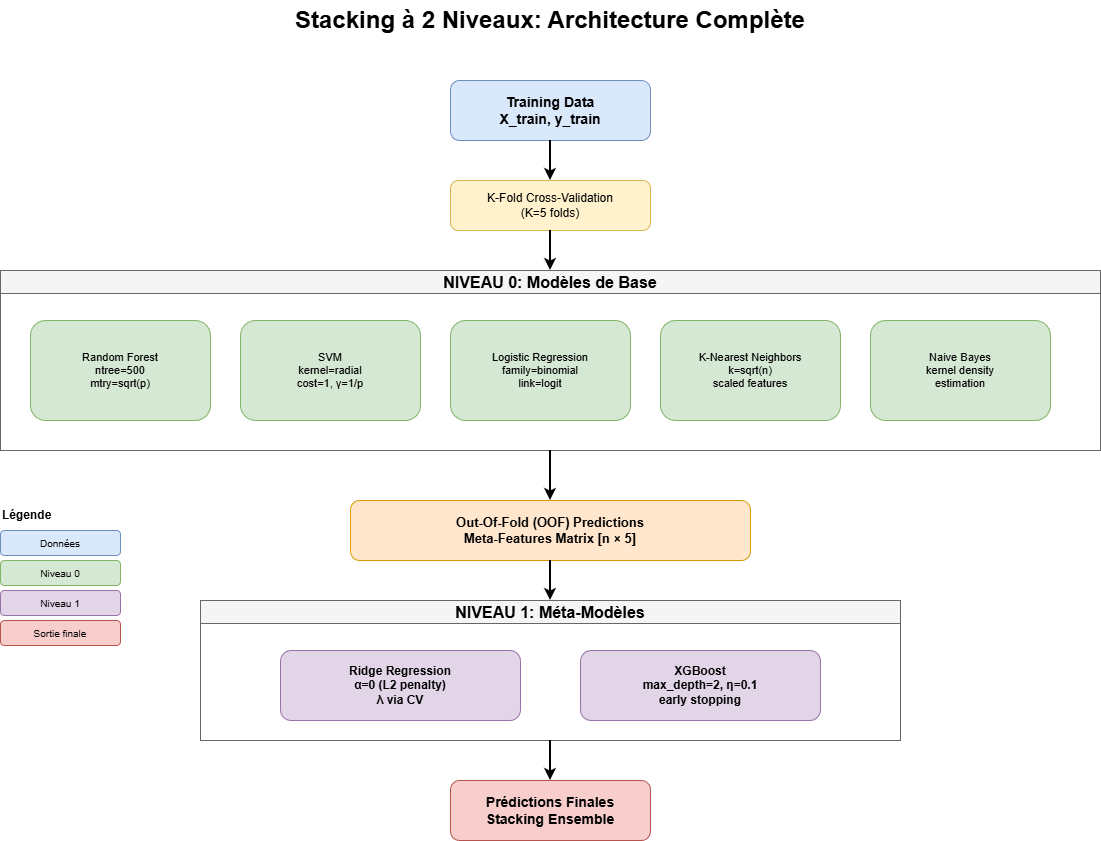

The diagram above was exported from draw.io. Its source (the exported page's mxGraphModel, read from the mxfile embedded in the PNG):
<mxGraphModel dx="989" dy="372" grid="1" gridSize="10" guides="1" tooltips="1" connect="1" arrows="1" fold="1" page="1" pageScale="1" pageWidth="850" pageHeight="1100" math="0" shadow="0">
  <root>
    <mxCell id="0" />
    <mxCell id="1" parent="0" />
    <mxCell id="8tQW-MqW6TAt1_M95RMW-1" parent="1" style="text;html=1;strokeColor=none;fillColor=none;align=center;verticalAlign=middle;whiteSpace=wrap;rounded=0;fontSize=24;fontStyle=1" value="Stacking à 2 Niveaux: Architecture Complète" vertex="1">
      <mxGeometry height="40" width="600" x="300" y="20" as="geometry" />
    </mxCell>
    <mxCell id="8tQW-MqW6TAt1_M95RMW-2" parent="1" style="rounded=1;whiteSpace=wrap;html=1;fillColor=#dae8fc;strokeColor=#6c8ebf;fontSize=14;fontStyle=1" value="Training Data&#10;X_train, y_train" vertex="1">
      <mxGeometry height="60" width="200" x="500" y="100" as="geometry" />
    </mxCell>
    <mxCell id="8tQW-MqW6TAt1_M95RMW-3" parent="1" style="rounded=1;whiteSpace=wrap;html=1;fillColor=#fff2cc;strokeColor=#d6b656;fontSize=12" value="K-Fold Cross-Validation&#10;(K=5 folds)" vertex="1">
      <mxGeometry height="50" width="200" x="500" y="200" as="geometry" />
    </mxCell>
    <mxCell id="8tQW-MqW6TAt1_M95RMW-4" edge="1" parent="1" source="8tQW-MqW6TAt1_M95RMW-2" style="edgeStyle=orthogonalEdgeStyle;rounded=0;orthogonalLoop=1;jettySize=auto;html=1;exitX=0.5;exitY=1;exitDx=0;exitDy=0;entryX=0.5;entryY=0;entryDx=0;entryDy=0;strokeWidth=2" target="8tQW-MqW6TAt1_M95RMW-3">
      <mxGeometry relative="1" as="geometry" />
    </mxCell>
    <mxCell id="8tQW-MqW6TAt1_M95RMW-5" parent="1" style="swimlane;whiteSpace=wrap;html=1;fontSize=16;fontStyle=1;fillColor=#f5f5f5;strokeColor=#666666" value="NIVEAU 0: Modèles de Base" vertex="1">
      <mxGeometry height="180" width="1100" x="50" y="290" as="geometry" />
    </mxCell>
    <mxCell id="8tQW-MqW6TAt1_M95RMW-6" parent="8tQW-MqW6TAt1_M95RMW-5" style="rounded=1;whiteSpace=wrap;html=1;fillColor=#d5e8d4;strokeColor=#82b366;fontSize=11" value="Random Forest&#10;ntree=500&#10;mtry=sqrt(p)" vertex="1">
      <mxGeometry height="100" width="180" x="30" y="50" as="geometry" />
    </mxCell>
    <mxCell id="8tQW-MqW6TAt1_M95RMW-7" parent="8tQW-MqW6TAt1_M95RMW-5" style="rounded=1;whiteSpace=wrap;html=1;fillColor=#d5e8d4;strokeColor=#82b366;fontSize=11" value="SVM&#10;kernel=radial&#10;cost=1, γ=1/p" vertex="1">
      <mxGeometry height="100" width="180" x="240" y="50" as="geometry" />
    </mxCell>
    <mxCell id="8tQW-MqW6TAt1_M95RMW-8" parent="8tQW-MqW6TAt1_M95RMW-5" style="rounded=1;whiteSpace=wrap;html=1;fillColor=#d5e8d4;strokeColor=#82b366;fontSize=11" value="Logistic Regression&#10;family=binomial&#10;link=logit" vertex="1">
      <mxGeometry height="100" width="180" x="450" y="50" as="geometry" />
    </mxCell>
    <mxCell id="8tQW-MqW6TAt1_M95RMW-9" parent="8tQW-MqW6TAt1_M95RMW-5" style="rounded=1;whiteSpace=wrap;html=1;fillColor=#d5e8d4;strokeColor=#82b366;fontSize=11" value="K-Nearest Neighbors&#10;k=sqrt(n)&#10;scaled features" vertex="1">
      <mxGeometry height="100" width="180" x="660" y="50" as="geometry" />
    </mxCell>
    <mxCell id="8tQW-MqW6TAt1_M95RMW-10" parent="8tQW-MqW6TAt1_M95RMW-5" style="rounded=1;whiteSpace=wrap;html=1;fillColor=#d5e8d4;strokeColor=#82b366;fontSize=11" value="Naive Bayes&#10;kernel density&#10;estimation" vertex="1">
      <mxGeometry height="100" width="180" x="870" y="50" as="geometry" />
    </mxCell>
    <mxCell id="8tQW-MqW6TAt1_M95RMW-11" parent="1" style="rounded=1;whiteSpace=wrap;html=1;fillColor=#ffe6cc;strokeColor=#d79b00;fontSize=13;fontStyle=1" value="Out-Of-Fold (OOF) Predictions&#10;Meta-Features Matrix [n × 5]" vertex="1">
      <mxGeometry height="60" width="400" x="400" y="520" as="geometry" />
    </mxCell>
    <mxCell id="8tQW-MqW6TAt1_M95RMW-12" edge="1" parent="1" source="8tQW-MqW6TAt1_M95RMW-3" style="edgeStyle=orthogonalEdgeStyle;rounded=0;orthogonalLoop=1;jettySize=auto;html=1;strokeWidth=2;entryX=0.5;entryY=0;entryDx=0;entryDy=0" target="8tQW-MqW6TAt1_M95RMW-5">
      <mxGeometry relative="1" as="geometry">
        <mxPoint x="600" y="270" as="sourcePoint" />
      </mxGeometry>
    </mxCell>
    <mxCell id="8tQW-MqW6TAt1_M95RMW-13" edge="1" parent="1" style="edgeStyle=orthogonalEdgeStyle;rounded=0;orthogonalLoop=1;jettySize=auto;html=1;strokeWidth=2;entryX=0.5;entryY=0;entryDx=0;entryDy=0" target="8tQW-MqW6TAt1_M95RMW-11">
      <mxGeometry relative="1" as="geometry">
        <mxPoint x="600" y="470" as="sourcePoint" />
      </mxGeometry>
    </mxCell>
    <mxCell id="8tQW-MqW6TAt1_M95RMW-14" parent="1" style="swimlane;whiteSpace=wrap;html=1;fontSize=16;fontStyle=1;fillColor=#f5f5f5;strokeColor=#666666" value="NIVEAU 1: Méta-Modèles" vertex="1">
      <mxGeometry height="140" width="700" x="250" y="620" as="geometry" />
    </mxCell>
    <mxCell id="8tQW-MqW6TAt1_M95RMW-15" parent="8tQW-MqW6TAt1_M95RMW-14" style="rounded=1;whiteSpace=wrap;html=1;fillColor=#e1d5e7;strokeColor=#9673a6;fontSize=12;fontStyle=1" value="Ridge Regression&#10;α=0 (L2 penalty)&#10;λ via CV" vertex="1">
      <mxGeometry height="70" width="240" x="80" y="50" as="geometry" />
    </mxCell>
    <mxCell id="8tQW-MqW6TAt1_M95RMW-16" parent="8tQW-MqW6TAt1_M95RMW-14" style="rounded=1;whiteSpace=wrap;html=1;fillColor=#e1d5e7;strokeColor=#9673a6;fontSize=12;fontStyle=1" value="XGBoost&#10;max_depth=2, η=0.1&#10;early stopping" vertex="1">
      <mxGeometry height="70" width="240" x="380" y="50" as="geometry" />
    </mxCell>
    <mxCell id="8tQW-MqW6TAt1_M95RMW-17" edge="1" parent="1" source="8tQW-MqW6TAt1_M95RMW-11" style="edgeStyle=orthogonalEdgeStyle;rounded=0;orthogonalLoop=1;jettySize=auto;html=1;strokeWidth=2;exitX=0.5;exitY=1;exitDx=0;exitDy=0;entryX=0.5;entryY=0;entryDx=0;entryDy=0" target="8tQW-MqW6TAt1_M95RMW-14">
      <mxGeometry relative="1" as="geometry" />
    </mxCell>
    <mxCell id="8tQW-MqW6TAt1_M95RMW-18" parent="1" style="rounded=1;whiteSpace=wrap;html=1;fillColor=#f8cecc;strokeColor=#b85450;fontSize=14;fontStyle=1" value="Prédictions Finales&#10;Stacking Ensemble" vertex="1">
      <mxGeometry height="60" width="200" x="500" y="800" as="geometry" />
    </mxCell>
    <mxCell id="8tQW-MqW6TAt1_M95RMW-19" edge="1" parent="1" source="8tQW-MqW6TAt1_M95RMW-14" style="edgeStyle=orthogonalEdgeStyle;rounded=0;orthogonalLoop=1;jettySize=auto;html=1;strokeWidth=2;exitX=0.5;exitY=1;exitDx=0;exitDy=0;entryX=0.5;entryY=0;entryDx=0;entryDy=0" target="8tQW-MqW6TAt1_M95RMW-18">
      <mxGeometry relative="1" as="geometry" />
    </mxCell>
    <mxCell id="8tQW-MqW6TAt1_M95RMW-20" parent="1" style="text;html=1;strokeColor=none;fillColor=none;align=left;verticalAlign=middle;whiteSpace=wrap;rounded=0;fontSize=12;fontStyle=1" value="Légende" vertex="1">
      <mxGeometry height="30" width="100" x="50" y="520" as="geometry" />
    </mxCell>
    <mxCell id="8tQW-MqW6TAt1_M95RMW-21" parent="1" style="rounded=1;whiteSpace=wrap;html=1;fillColor=#dae8fc;strokeColor=#6c8ebf;fontSize=10" value="Données" vertex="1">
      <mxGeometry height="25" width="120" x="50" y="550" as="geometry" />
    </mxCell>
    <mxCell id="8tQW-MqW6TAt1_M95RMW-22" parent="1" style="rounded=1;whiteSpace=wrap;html=1;fillColor=#d5e8d4;strokeColor=#82b366;fontSize=10" value="Niveau 0" vertex="1">
      <mxGeometry height="25" width="120" x="50" y="580" as="geometry" />
    </mxCell>
    <mxCell id="8tQW-MqW6TAt1_M95RMW-23" parent="1" style="rounded=1;whiteSpace=wrap;html=1;fillColor=#e1d5e7;strokeColor=#9673a6;fontSize=10" value="Niveau 1" vertex="1">
      <mxGeometry height="25" width="120" x="50" y="610" as="geometry" />
    </mxCell>
    <mxCell id="8tQW-MqW6TAt1_M95RMW-24" parent="1" style="rounded=1;whiteSpace=wrap;html=1;fillColor=#f8cecc;strokeColor=#b85450;fontSize=10" value="Sortie finale" vertex="1">
      <mxGeometry height="25" width="120" x="50" y="640" as="geometry" />
    </mxCell>
  </root>
</mxGraphModel>